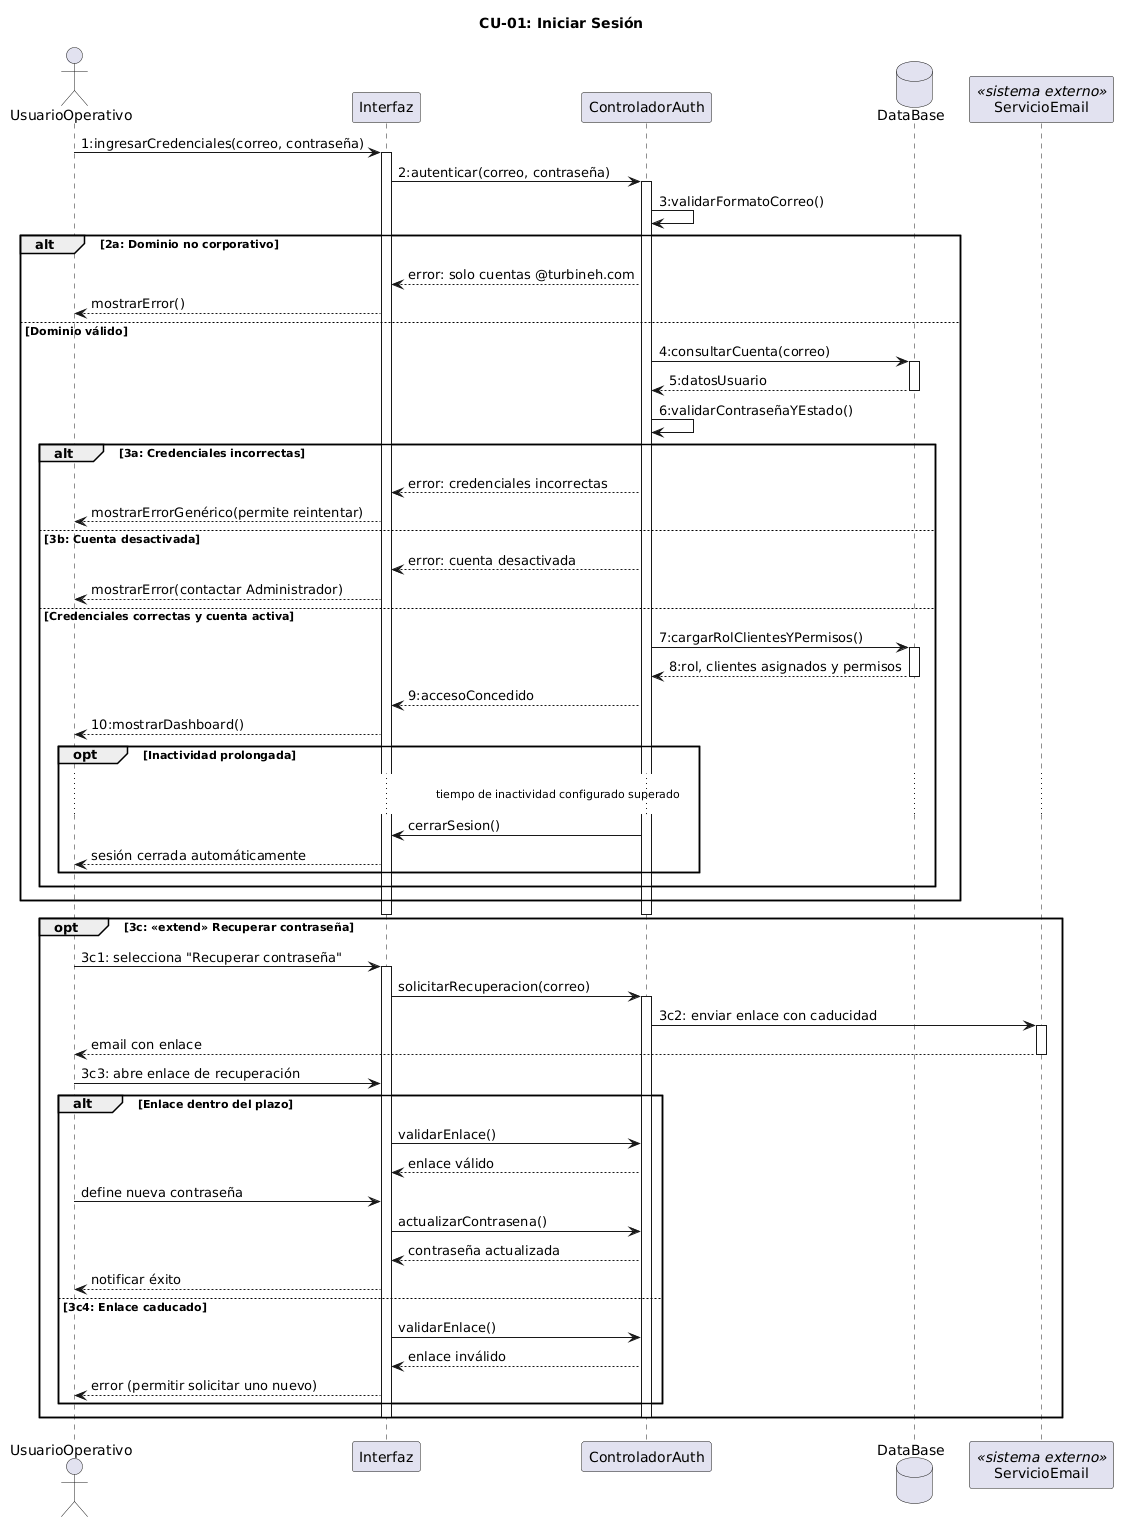

The diagram above was rendered by PlantUML. Its source (embedded in the PNG):
@startuml
title CU-01: Iniciar Sesión

actor UsuarioOperativo
participant Interfaz
participant ControladorAuth
database DataBase
participant ServicioEmail <<sistema externo>>

UsuarioOperativo -> Interfaz: 1:ingresarCredenciales(correo, contraseña)
activate Interfaz
Interfaz -> ControladorAuth: 2:autenticar(correo, contraseña)
activate ControladorAuth

ControladorAuth -> ControladorAuth: 3:validarFormatoCorreo()

' Nivel 1: Validación de dominio
alt 2a: Dominio no corporativo
    ControladorAuth --> Interfaz: error: solo cuentas @turbineh.com
    Interfaz --> UsuarioOperativo: mostrarError()
else Dominio válido
    ControladorAuth -> DataBase: 4:consultarCuenta(correo)
    activate DataBase
    DataBase --> ControladorAuth: 5:datosUsuario
    deactivate DataBase
    
    ControladorAuth -> ControladorAuth: 6:validarContraseñaYEstado()

    ' Nivel 2: Validación de credenciales y estado
    alt 3a: Credenciales incorrectas
        ControladorAuth --> Interfaz: error: credenciales incorrectas
        Interfaz --> UsuarioOperativo: mostrarErrorGenérico(permite reintentar)
    else 3b: Cuenta desactivada
        ControladorAuth --> Interfaz: error: cuenta desactivada
        Interfaz --> UsuarioOperativo: mostrarError(contactar Administrador)
    else Credenciales correctas y cuenta activa
        ControladorAuth -> DataBase: 7:cargarRolClientesYPermisos()
        activate DataBase
        DataBase --> ControladorAuth: 8:rol, clientes asignados y permisos
        deactivate DataBase
        
        ControladorAuth --> Interfaz: 9:accesoConcedido
        Interfaz --> UsuarioOperativo: 10:mostrarDashboard()
        
        opt Inactividad prolongada
            ... tiempo de inactividad configurado superado ...
            ControladorAuth -> Interfaz: cerrarSesion()
            Interfaz --> UsuarioOperativo: sesión cerrada automáticamente
        end
    end
end
deactivate ControladorAuth
deactivate Interfaz

' Flujo alternativo de recuperación de contraseña
opt 3c: <<extend>> Recuperar contraseña
    UsuarioOperativo -> Interfaz: 3c1: selecciona "Recuperar contraseña"
    activate Interfaz
    Interfaz -> ControladorAuth: solicitarRecuperacion(correo)
    activate ControladorAuth
    
    ControladorAuth -> ServicioEmail: 3c2: enviar enlace con caducidad
    activate ServicioEmail
    ServicioEmail --> UsuarioOperativo: email con enlace
    deactivate ServicioEmail
    
    UsuarioOperativo -> Interfaz: 3c3: abre enlace de recuperación
    
    alt Enlace dentro del plazo
        Interfaz -> ControladorAuth: validarEnlace()
        ControladorAuth --> Interfaz: enlace válido
        UsuarioOperativo -> Interfaz: define nueva contraseña
        Interfaz -> ControladorAuth: actualizarContrasena()
        ControladorAuth --> Interfaz: contraseña actualizada
        Interfaz --> UsuarioOperativo: notificar éxito
    else 3c4: Enlace caducado
        Interfaz -> ControladorAuth: validarEnlace()
        ControladorAuth --> Interfaz: enlace inválido
        Interfaz --> UsuarioOperativo: error (permitir solicitar uno nuevo)
    end
    deactivate ControladorAuth
    deactivate Interfaz
end
@enduml